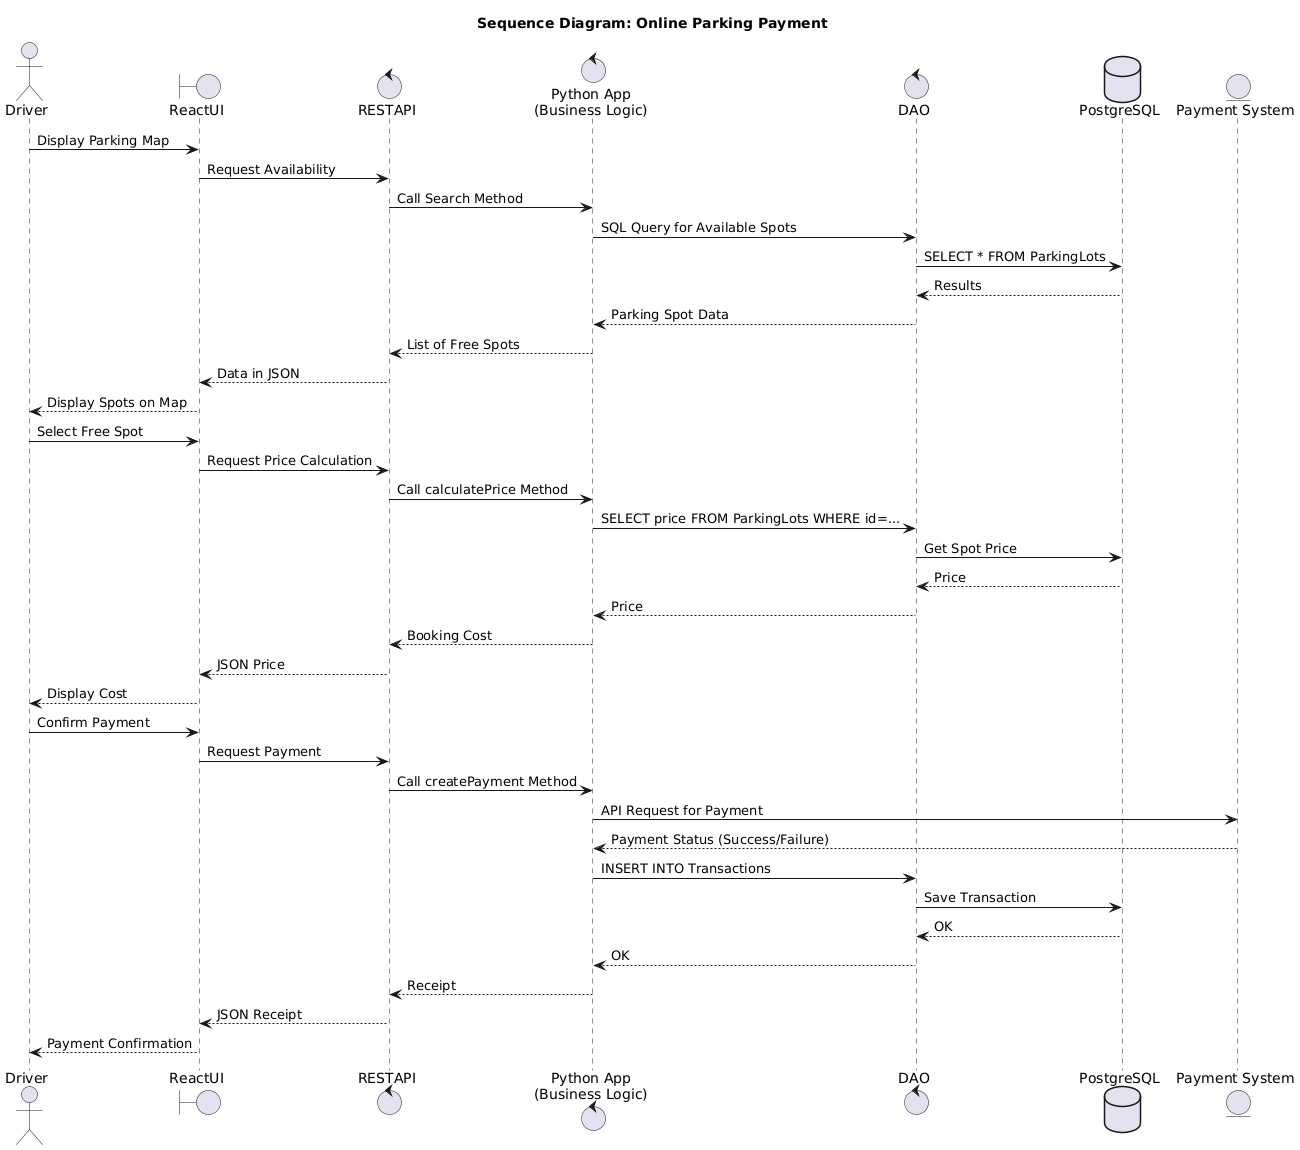

The diagram above was rendered by PlantUML. Its source (embedded in the PNG):
@startuml
title Sequence Diagram: Online Parking Payment

actor Driver as User
boundary ReactUI
control RESTAPI
control PythonApp as "Python App\n(Business Logic)"
control DAO
database DB as "PostgreSQL"
entity PaymentSystem as "Payment System"

User -> ReactUI : Display Parking Map
ReactUI -> RESTAPI : Request Availability
RESTAPI -> PythonApp : Call Search Method
PythonApp -> DAO : SQL Query for Available Spots
DAO -> DB : SELECT * FROM ParkingLots
DB --> DAO : Results
DAO --> PythonApp : Parking Spot Data
PythonApp --> RESTAPI : List of Free Spots
RESTAPI --> ReactUI : Data in JSON
ReactUI --> User : Display Spots on Map

User -> ReactUI : Select Free Spot
ReactUI -> RESTAPI : Request Price Calculation
RESTAPI -> PythonApp : Call calculatePrice Method
PythonApp -> DAO : SELECT price FROM ParkingLots WHERE id=...
DAO -> DB : Get Spot Price
DB --> DAO : Price
DAO --> PythonApp : Price
PythonApp --> RESTAPI : Booking Cost
RESTAPI --> ReactUI : JSON Price
ReactUI --> User : Display Cost

User -> ReactUI : Confirm Payment
ReactUI -> RESTAPI : Request Payment
RESTAPI -> PythonApp : Call createPayment Method
PythonApp -> PaymentSystem : API Request for Payment
PaymentSystem --> PythonApp : Payment Status (Success/Failure)
PythonApp -> DAO : INSERT INTO Transactions
DAO -> DB : Save Transaction
DB --> DAO : OK
DAO --> PythonApp : OK
PythonApp --> RESTAPI : Receipt
RESTAPI --> ReactUI : JSON Receipt
ReactUI --> User : Payment Confirmation
@enduml